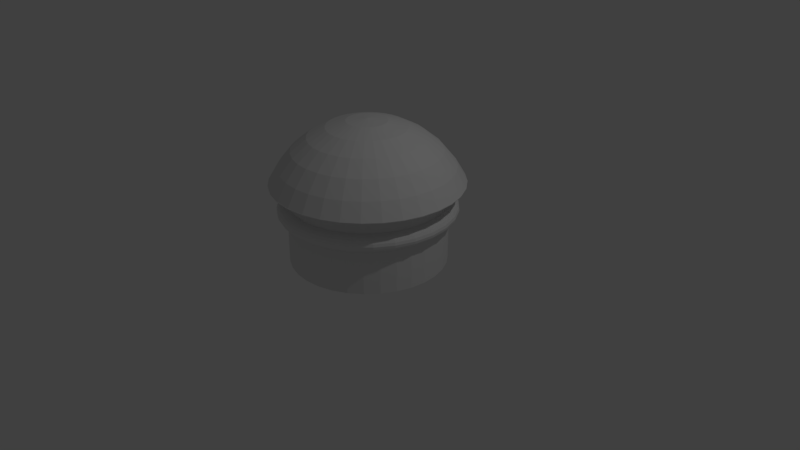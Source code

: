 # Source: Bumper2.blend  (saved by Blender 2.79.0; exported with 4.5.12 LTS)
import bpy
from mathutils import Matrix  # noqa: F401  (used for matrix-valued properties, if any)

bpy.ops.wm.read_factory_settings(use_empty=True)
scene = bpy.context.scene
scene.name = 'Scene'

# ---- collections
col_collection_1 = bpy.data.collections.new('Collection 1'); scene.collection.children.link(col_collection_1)

# ---- materials (node trees are filled in below, after node groups)
mat_material_003 = bpy.data.materials.new('Material.003')
mat_material_003.alpha_threshold = 0.0
mat_material_003.use_transparent_shadow = False
mat_material_003.roughness = 0.5
mat_material_003.specular_intensity = 1.0
mat_material_002 = bpy.data.materials.new('Material.002')
mat_material_002.alpha_threshold = 0.0
mat_material_002.use_transparent_shadow = False
mat_material_002.roughness = 0.5
mat_material_001 = bpy.data.materials.new('Material.001')
mat_material_001.alpha_threshold = 0.0
mat_material_001.use_transparent_shadow = False
mat_material_001.roughness = 0.5

# ---- material node trees

# ---- world
world_world = bpy.data.worlds.new('World'); scene.world = world_world
world_world.color = (0.05088, 0.05088, 0.05088)
world_world.use_sun_shadow = False
world_world.sun_shadow_jitter_overblur = 0.0
world_world.cycles.sampling_method = 'MANUAL'

# ---- cameras
cam_camera = bpy.data.cameras.new('Camera')
cam_camera.clip_end = 100.0
cam_camera.lens = 35.0
cam_camera.sensor_width = 32.0
cam_camera.sensor_height = 18.0
cam_camera.ortho_scale = 7.314
cam_camera.dof.focus_distance = 0.0
cam_camera.dof.aperture_fstop = 128.0

# ---- lights
light_lamp = bpy.data.lights.new('Lamp', 'POINT')
light_lamp.transmission_factor = 0.0
light_lamp.cutoff_distance = 30.0
light_lamp.energy = 100.0
light_lamp.shadow_buffer_clip_start = 1.001
light_lamp.shadow_soft_size = 0.1
light_lamp.shadow_maximum_resolution = 0.006
light_lamp.use_absolute_resolution = True

# ---- meshes
me_torus_001 = bpy.data.meshes.new('Torus.001')
me_torus_001.from_pydata([(0.8056, 0.1839, 0.03821), (0.7629, 0.1741, 0.1), (0.6939, 0.1584, 0.1236), (0.6248, 0.1426, 0.1), (0.5821, 0.1329, 0.03821), (0.5821, 0.1329, -0.03821), (0.6248, 0.1426, -0.1), (0.6939, 0.1584, -0.1236), (0.7629, 0.1741, -0.1), (0.8056, 0.1839, -0.03821), (0.6461, 0.5152, 0.03821), (0.6118, 0.4879, 0.1), (0.5564, 0.4437, 0.1236), (0.501, 0.3996, 0.1), (0.4668, 0.3723, 0.03821), (0.4668, 0.3723, -0.03821), (0.501, 0.3996, -0.1), (0.5564, 0.4437, -0.1236), (0.6118, 0.4879, -0.1), (0.6461, 0.5152, -0.03821), (0.3585, 0.7445, 0.03821), (0.3395, 0.7051, 0.1), (0.3088, 0.6412, 0.1236), (0.2781, 0.5774, 0.1), (0.2591, 0.5379, 0.03821), (0.2591, 0.5379, -0.03821), (0.2781, 0.5774, -0.1), (0.3088, 0.6412, -0.1236), (0.3395, 0.7051, -0.1), (0.3585, 0.7445, -0.03821), (6.333e-08, 0.8263, 0.03821), (5.588e-08, 0.7825, 0.1), (5.215e-08, 0.7117, 0.1236), (4.843e-08, 0.6408, 0.1), (4.47e-08, 0.5971, 0.03821), (4.47e-08, 0.5971, -0.03821), (4.843e-08, 0.6408, -0.1), (5.215e-08, 0.7117, -0.1236), (5.588e-08, 0.7825, -0.1), (6.333e-08, 0.8263, -0.03821), (-0.3585, 0.7445, 0.03821), (-0.3395, 0.7051, 0.1), (-0.3088, 0.6412, 0.1236), (-0.2781, 0.5774, 0.1), (-0.2591, 0.5379, 0.03821), (-0.2591, 0.5379, -0.03821), (-0.2781, 0.5774, -0.1), (-0.3088, 0.6412, -0.1236), (-0.3395, 0.7051, -0.1), (-0.3585, 0.7445, -0.03821), (-0.6461, 0.5152, 0.03821), (-0.6118, 0.4879, 0.1), (-0.5564, 0.4437, 0.1236), (-0.501, 0.3996, 0.1), (-0.4668, 0.3723, 0.03821), (-0.4668, 0.3723, -0.03821), (-0.501, 0.3996, -0.1), (-0.5564, 0.4437, -0.1236), (-0.6118, 0.4879, -0.1), (-0.6461, 0.5152, -0.03821), (-0.8056, 0.1839, 0.03821), (-0.7629, 0.1741, 0.1), (-0.6939, 0.1584, 0.1236), (-0.6248, 0.1426, 0.1), (-0.5821, 0.1329, 0.03821), (-0.5821, 0.1329, -0.03821), (-0.6248, 0.1426, -0.1), (-0.6939, 0.1584, -0.1236), (-0.7629, 0.1741, -0.1), (-0.8056, 0.1839, -0.03821), (-0.8056, -0.1839, 0.03821), (-0.7629, -0.1741, 0.1), (-0.6939, -0.1584, 0.1236), (-0.6248, -0.1426, 0.1), (-0.5821, -0.1329, 0.03821), (-0.5821, -0.1329, -0.03821), (-0.6248, -0.1426, -0.1), (-0.6939, -0.1584, -0.1236), (-0.7629, -0.1741, -0.1), (-0.8056, -0.1839, -0.03821), (-0.6461, -0.5152, 0.03821), (-0.6118, -0.4879, 0.1), (-0.5564, -0.4437, 0.1236), (-0.501, -0.3996, 0.1), (-0.4668, -0.3723, 0.03821), (-0.4668, -0.3723, -0.03821), (-0.501, -0.3996, -0.1), (-0.5564, -0.4437, -0.1236), (-0.6118, -0.4879, -0.1), (-0.6461, -0.5152, -0.03821), (-0.3585, -0.7445, 0.03821), (-0.3395, -0.7051, 0.1), (-0.3088, -0.6412, 0.1236), (-0.2781, -0.5774, 0.1), (-0.2591, -0.5379, 0.03821), (-0.2591, -0.5379, -0.03821), (-0.2781, -0.5774, -0.1), (-0.3088, -0.6412, -0.1236), (-0.3395, -0.7051, -0.1), (-0.3585, -0.7445, -0.03821), (6.333e-08, -0.8263, 0.03821), (5.588e-08, -0.7825, 0.1), (5.215e-08, -0.7117, 0.1236), (4.843e-08, -0.6408, 0.1), (4.47e-08, -0.5971, 0.03821), (4.47e-08, -0.5971, -0.03821), (4.843e-08, -0.6408, -0.1), (5.215e-08, -0.7117, -0.1236), (5.588e-08, -0.7825, -0.1), (6.333e-08, -0.8263, -0.03821), (0.3585, -0.7445, 0.03821), (0.3395, -0.7051, 0.1), (0.3088, -0.6412, 0.1236), (0.2781, -0.5774, 0.1), (0.2591, -0.5379, 0.03821), (0.2591, -0.5379, -0.03821), (0.2781, -0.5774, -0.1), (0.3088, -0.6412, -0.1236), (0.3395, -0.7051, -0.1), (0.3585, -0.7445, -0.03821), (0.6461, -0.5152, 0.03821), (0.6118, -0.4879, 0.1), (0.5564, -0.4437, 0.1236), (0.501, -0.3996, 0.1), (0.4668, -0.3723, 0.03821), (0.4668, -0.3723, -0.03821), (0.501, -0.3996, -0.1), (0.5564, -0.4437, -0.1236), (0.6118, -0.4879, -0.1), (0.6461, -0.5152, -0.03821), (0.8056, -0.1839, 0.03821), (0.7629, -0.1741, 0.1), (0.6939, -0.1584, 0.1236), (0.6248, -0.1426, 0.1), (0.5821, -0.1329, 0.03821), (0.5821, -0.1329, -0.03821), (0.6248, -0.1426, -0.1), (0.6939, -0.1584, -0.1236), (0.7629, -0.1741, -0.1), (0.8056, -0.1839, -0.03821), (-0.4881, 0.612, 0.1), (0.2664, -0.5532, 0.07276), (-0.3512, -0.7292, 0.07276), (0.3724, 0.467, 0.03821), (-0.6508, -0.519, 0.0), (-0.7119, 8.941e-08, 0.1236), (-0.7302, -0.1667, 0.1177), (0.2926, 0.6076, 0.1177), (0.4881, 0.612, -0.1), (0.789, 0.1801, -0.07276), (5.122e-08, -0.6744, -0.1177), (-0.4801, -0.3829, 0.07276), (-0.6411, 7.823e-08, -0.1), (5.122e-08, 0.6744, 0.1177), (0.4621, -0.3685, 0.0), (-0.789, 0.1801, -0.07276), (-0.5776, -0.2781, 0.1), (-0.1839, 0.8059, 0.03821), (0.1839, -0.8059, -0.03821), (5.122e-08, 0.6744, -0.1177), (0.325, -0.6748, -0.1177), (0.1584, -0.6941, -0.1236), (0.5273, -0.4205, -0.1177), (0.4881, -0.612, -0.1), (-0.1329, 0.5823, 0.03821), (-0.7053, 0.3396, -0.1), (0.4801, 0.3829, -0.07276), (-0.4439, -0.5566, -0.1236), (-0.4801, 0.3829, -0.07276), (0.7828, -3.725e-08, -0.1), (0.789, 0.1801, 0.07276), (-0.5776, 0.2781, 0.1), (0.3612, 0.75, 0.0), (0.6414, 0.3089, 0.1236), (0.2926, 0.6076, -0.1177), (0.1426, 0.625, -0.1), (0.8266, -4.47e-08, -0.03821), (0.5762, 0.1315, 0.0), (-0.3512, 0.7292, -0.07276), (-0.5987, -0.1366, -0.07276), (-0.789, -0.1801, -0.07276), (0.5987, -0.1366, -0.07276), (-0.5381, 0.2591, 0.03821), (-0.5273, 0.4205, 0.1177), (0.1839, 0.8059, -0.03821), (0.3997, 0.5012, 0.1), (5.96e-08, 0.8093, 0.07276), (0.5973, -2.98e-08, 0.03821), (-0.6414, -0.3089, -0.1236), (-0.2664, 0.5532, -0.07276), (0.5381, -0.2591, -0.03821), (0.1426, -0.625, 0.1), (-0.4881, -0.612, 0.1), (0.1584, 0.6941, 0.1236), (0.1839, -0.8059, 0.03821), (-0.3512, -0.7292, -0.07276), (-0.325, 0.6748, 0.1177), (0.5856, -0.467, -0.1177), (0.3724, -0.467, -0.03821), (0.3512, -0.7292, 0.07276), (4.563e-08, -0.6141, 0.07276), (-0.8115, 0.1852, 0.0), (-0.4439, 0.5566, 0.1236), (0.5856, 0.467, 0.1177), (-0.1426, -0.625, -0.1), (0.4439, 0.5566, -0.1236), (0.4881, -0.612, 0.1), (-0.5273, -0.4205, 0.1177), (0.8266, -4.47e-08, 0.03821), (-0.1584, -0.6941, 0.1236), (0.5856, -0.467, 0.1177), (-0.7828, 8.941e-08, 0.1), (0.7302, -0.1667, 0.1177), (4.563e-08, 0.6141, 0.07276), (-0.1742, 0.7632, 0.1), (-0.789, -0.1801, 0.07276), (-0.5973, 7.451e-08, -0.03821), (-0.5987, 0.1366, 0.07276), (-0.1742, 0.7632, -0.1), (0.6328, 0.5046, -0.07276), (0.7302, 0.1667, -0.1177), (0.2564, -0.5325, 0.0), (-0.2664, -0.5532, 0.07276), (0.1742, 0.7632, 0.1), (0.4439, -0.5566, -0.1236), (-0.5776, -0.2781, -0.1), (-0.1329, 0.5823, -0.03821), (-0.7302, 0.1667, -0.1177), (-0.3612, -0.75, 0.0), (0.7053, 0.3396, 0.1), (5.309e-08, -0.749, -0.1177), (-0.6414, -0.3089, 0.1236), (0.4801, -0.3829, -0.07276), (-0.6414, 0.3089, -0.1236), (-0.3997, 0.5012, -0.1), (0.1742, -0.7632, -0.1), (-0.5762, -0.1315, 0.0), (0.7053, -0.3396, 0.1), (5.309e-08, 0.749, -0.1177), (0.1584, 0.6941, -0.1236), (-0.7447, 0.3586, 0.03821), (0.789, -0.1801, -0.07276), (0.7053, -0.3396, -0.1), (-0.2564, -0.5325, 0.0), (-0.4881, -0.612, -0.1), (0.8115, 0.1852, 0.0), (-0.5154, -0.6463, 0.03821), (-0.6508, 0.519, 0.0), (0.6575, 0.1501, -0.1177), (0.5381, 0.2591, -0.03821), (0.5987, 0.1366, 0.07276), (0.7447, -0.3586, -0.03821), (6.519e-08, 0.8324, 0.0), (0.4439, 0.5566, 0.1236), (-0.789, 0.1801, 0.07276), (0.2664, 0.5532, -0.07276), (0.1426, 0.625, 0.1), (-0.2926, 0.6076, 0.1177), (0.7053, 0.3396, -0.1), (0.5762, -0.1315, 0.0), (0.5381, -0.2591, 0.03821), (-0.6328, -0.5046, -0.07276), (0.7119, -4.098e-08, -0.1236), (-0.3724, -0.467, 0.03821), (-0.4801, 0.3829, 0.07276), (-0.3997, 0.5012, 0.1), (-0.1426, -0.625, 0.1), (0.1329, -0.5823, 0.03821), (-0.5856, -0.467, 0.1177), (0.6411, -3.353e-08, 0.1), (4.47e-08, -0.591, 0.0), (-0.5973, 7.451e-08, 0.03821), (-0.7447, 0.3586, -0.03821), (-0.2926, 0.6076, -0.1177), (-0.1584, -0.6941, -0.1236), (-0.2664, -0.5532, -0.07276), (0.3997, 0.5012, -0.1), (0.3997, -0.5012, -0.1), (-0.5273, 0.4205, -0.1177), (0.6328, 0.5046, 0.07276), (6.519e-08, -0.8324, 0.0), (0.789, -0.1801, 0.07276), (0.3512, -0.7292, -0.07276), (0.4439, -0.5566, 0.1236), (-0.2926, -0.6076, 0.1177), (4.47e-08, 0.591, 0.0), (-0.6575, 0.1501, -0.1177), (5.96e-08, 0.8093, -0.07276), (0.7447, 0.3586, -0.03821), (-0.4801, -0.3829, -0.07276), (-0.5381, -0.2591, -0.03821), (-0.1584, 0.6941, 0.1236), (0.4621, 0.3685, 0.0), (5.96e-08, -0.8093, -0.07276), (-0.7828, 8.941e-08, -0.1), (0.1839, 0.8059, 0.03821), (0.5273, -0.4205, 0.1177), (-0.4439, 0.5566, -0.1236), (0.5856, 0.467, -0.1177), (0.325, -0.6748, 0.1177), (-0.8266, 1.006e-07, -0.03821), (0.6575, 0.1501, 0.1177), (0.7447, 0.3586, 0.03821), (-0.8266, 1.006e-07, 0.03821), (-0.7053, 0.3396, 0.1), (0.2664, -0.5532, -0.07276), (-0.3724, -0.467, -0.03821), (0.7447, -0.3586, 0.03821), (-0.6328, 0.5046, 0.07276), (-0.1426, 0.625, -0.1), (-0.5776, 0.2781, -0.1), (0.3512, 0.7292, -0.07276), (0.1329, -0.5823, -0.03821), (0.7302, -0.1667, -0.1177), (0.325, 0.6748, 0.1177), (0.4881, 0.612, 0.1), (-0.7302, -0.1667, -0.1177), (0.5381, 0.2591, 0.03821), (-0.7053, -0.3396, 0.1), (0.1742, 0.7632, -0.1), (-0.5154, 0.6463, -0.03821), (-0.5987, -0.1366, 0.07276), (-0.3997, -0.5012, 0.1), (0.1329, 0.5823, 0.03821), (-0.2664, 0.5532, 0.07276), (0.2564, 0.5325, 0.0), (0.6414, -0.3089, -0.1236), (0.1742, -0.7632, 0.1), (0.6411, -3.353e-08, -0.1), (0.5987, -0.1366, 0.07276), (-0.1329, -0.5823, 0.03821), (-0.5856, -0.467, -0.1177), (0.6414, 0.3089, -0.1236), (0.5776, -0.2781, 0.1), (5.96e-08, -0.8093, 0.07276), (0.7119, -4.098e-08, 0.1236), (-0.6328, -0.5046, 0.07276), (-0.1742, -0.7632, -0.1), (-0.2926, -0.6076, -0.1177), (-0.7302, 0.1667, 0.1177), (0.6508, -0.519, 0.0), (-0.5987, 0.1366, -0.07276), (-0.3724, 0.467, 0.03821), (0.4801, 0.3829, 0.07276), (-0.3612, 0.75, 0.0), (0.3724, 0.467, -0.03821), (0.3997, -0.5012, 0.1), (-0.1839, -0.8059, -0.03821), (-0.5856, 0.467, -0.1177), (-0.7119, 8.941e-08, -0.1236), (-0.5154, 0.6463, 0.03821), (0.6508, 0.519, 0.0), (0.8115, -0.1852, 0.0), (-0.1839, -0.8059, 0.03821), (-0.1426, 0.625, 0.1), (-0.4621, -0.3685, 0.0), (-0.7447, -0.3586, -0.03821), (-0.6411, 7.823e-08, 0.1), (0.2926, -0.6076, -0.1177), (-0.8115, -0.1852, 0.0), (-0.4881, 0.612, -0.1), (-0.325, -0.6748, 0.1177), (0.2926, -0.6076, 0.1177), (0.3612, -0.75, 0.0), (-0.5381, -0.2591, 0.03821), (5.309e-08, 0.749, 0.1177), (0.6575, -0.1501, -0.1177), (-0.3997, -0.5012, -0.1), (-0.1839, 0.8059, -0.03821), (0.5273, 0.4205, -0.1177), (0.7302, 0.1667, 0.1177), (4.563e-08, -0.6141, -0.07276), (-0.1584, 0.6941, -0.1236), (4.563e-08, 0.6141, -0.07276), (0.4801, -0.3829, 0.07276), (-0.4621, 0.3685, 0.0), (0.1426, -0.625, -0.1), (0.3512, 0.7292, 0.07276), (0.5776, 0.2781, 0.1), (-0.6414, 0.3089, 0.1236), (0.5154, 0.6463, -0.03821), (-0.6575, -0.1501, -0.1177), (-0.7447, -0.3586, 0.03821), (0.325, 0.6748, -0.1177), (0.5154, 0.6463, 0.03821), (-0.2564, 0.5325, 0.0), (0.5987, 0.1366, -0.07276), (0.5973, -2.98e-08, -0.03821), (-0.6575, -0.1501, 0.1177), (-0.325, 0.6748, -0.1177), (0.1329, 0.5823, -0.03821), (0.6575, -0.1501, 0.1177), (-0.325, -0.6748, -0.1177), (-0.5381, 0.2591, -0.03821), (0.1584, -0.6941, 0.1236), (-0.7053, -0.3396, -0.1), (-0.5856, 0.467, 0.1177), (0.5776, -0.2781, -0.1), (-0.6328, 0.5046, -0.07276), (0.6328, -0.5046, -0.07276), (-0.5273, -0.4205, -0.1177), (-0.4439, -0.5566, 0.1236), (0.2664, 0.5532, 0.07276), (-0.1329, -0.5823, -0.03821), (0.5273, 0.4205, 0.1177), (0.5776, 0.2781, -0.1), (0.6414, -0.3089, 0.1236), (0.5154, -0.6463, 0.03821), (-0.5154, -0.6463, -0.03821), (-0.3512, 0.7292, 0.07276), (0.7828, -3.725e-08, 0.1), (-0.3724, 0.467, -0.03821), (0.6328, -0.5046, 0.07276), (0.5154, -0.6463, -0.03821), (5.122e-08, -0.6744, 0.1177), (5.309e-08, -0.749, 0.1177), (-0.1742, -0.7632, 0.1), (-0.5762, 0.1315, 0.0), (-0.6575, 0.1501, 0.1177), (0.3724, -0.467, 0.03821), (0.8327, -4.47e-08, 0.0), (0.8096, -4.098e-08, 0.07276), (0.7492, -4.005e-08, 0.1177), (0.6746, -3.725e-08, 0.1177), (0.6143, -3.073e-08, 0.07276), (0.5912, -2.98e-08, 7.96e-18), (0.6143, -3.073e-08, -0.07276), (0.6746, -3.725e-08, -0.1177), (0.7492, -4.005e-08, -0.1177), (0.8096, -4.098e-08, -0.07276), (0.7502, 0.3613, 0.0), (0.7294, 0.3513, 0.07276), (0.675, 0.3251, 0.1177), (0.6078, 0.2927, 0.1177), (0.5534, 0.2665, 0.07276), (0.5327, 0.2565, 7.96e-18), (0.5534, 0.2665, -0.07276), (0.6078, 0.2927, -0.1177), (0.675, 0.3251, -0.1177), (0.7294, 0.3513, -0.07276), (0.5192, 0.651, 0.0), (0.5048, 0.633, 0.07276), (0.4671, 0.5858, 0.1177), (0.4206, 0.5274, 0.1177), (0.383, 0.4802, 0.07276), (0.3686, 0.4622, 7.96e-18), (0.383, 0.4802, -0.07276), (0.4206, 0.5274, -0.1177), (0.4671, 0.5858, -0.1177), (0.5048, 0.633, -0.07276), (0.1853, 0.8118, 0.0), (0.1802, 0.7893, 0.07276), (0.1667, 0.7304, 0.1177), (0.1501, 0.6577, 0.1177), (0.1367, 0.5989, 0.07276), (0.1316, 0.5764, 7.96e-18), (0.1367, 0.5989, -0.07276), (0.1501, 0.6577, -0.1177), (0.1667, 0.7304, -0.1177), (0.1802, 0.7893, -0.07276), (-0.1853, 0.8118, 0.0), (-0.1802, 0.7893, 0.07276), (-0.1667, 0.7304, 0.1177), (-0.1501, 0.6577, 0.1177), (-0.1367, 0.5989, 0.07276), (-0.1316, 0.5764, 9.95e-18), (-0.1367, 0.5989, -0.07276), (-0.1501, 0.6577, -0.1177), (-0.1667, 0.7304, -0.1177), (-0.1802, 0.7893, -0.07276), (-0.5192, 0.651, 0.0), (-0.5048, 0.633, 0.07276), (-0.4671, 0.5858, 0.1177), (-0.4206, 0.5274, 0.1177), (-0.383, 0.4802, 0.07276), (-0.3686, 0.4622, 7.96e-18), (-0.383, 0.4802, -0.07276), (-0.4206, 0.5274, -0.1177), (-0.4671, 0.5858, -0.1177), (-0.5048, 0.633, -0.07276), (-0.7502, 0.3613, 0.0), (-0.7294, 0.3513, 0.07276), (-0.675, 0.3251, 0.1177), (-0.6078, 0.2927, 0.1177), (-0.5534, 0.2665, 0.07276), (-0.5327, 0.2565, 8.955e-18), (-0.5534, 0.2665, -0.07276), (-0.6078, 0.2927, -0.1177), (-0.675, 0.3251, -0.1177), (-0.7294, 0.3513, -0.07276), (-0.8327, 9.906e-08, 0.0), (-0.8096, 9.708e-08, 0.07276), (-0.7492, 8.954e-08, 0.1177), (-0.6746, 8.044e-08, 0.1177), (-0.6143, 7.578e-08, 0.07276), (-0.5912, 7.279e-08, 8.955e-18), (-0.6143, 7.574e-08, -0.07276), (-0.6746, 8.044e-08, -0.1177), (-0.7492, 8.959e-08, -0.1177), (-0.8096, 9.757e-08, -0.07276), (-0.7502, -0.3613, 0.0), (-0.7294, -0.3513, 0.07276), (-0.675, -0.3251, 0.1177), (-0.6078, -0.2927, 0.1177), (-0.5534, -0.2665, 0.07276), (-0.5327, -0.2565, 7.96e-18), (-0.5534, -0.2665, -0.07276), (-0.6078, -0.2927, -0.1177), (-0.675, -0.3251, -0.1177), (-0.7294, -0.3513, -0.07276), (-0.5192, -0.651, 0.0), (-0.5048, -0.633, 0.07276), (-0.4671, -0.5858, 0.1177), (-0.4206, -0.5274, 0.1177), (-0.383, -0.4802, 0.07276), (-0.3686, -0.4622, 8.955e-18), (-0.383, -0.4802, -0.07276), (-0.4206, -0.5274, -0.1177), (-0.4671, -0.5858, -0.1177), (-0.5048, -0.633, -0.07276), (-0.1853, -0.8118, 0.0), (-0.1802, -0.7893, 0.07276), (-0.1667, -0.7304, 0.1177), (-0.1501, -0.6577, 0.1177), (-0.1367, -0.5989, 0.07276), (-0.1316, -0.5764, 7.96e-18), (-0.1367, -0.5989, -0.07276), (-0.1501, -0.6577, -0.1177), (-0.1667, -0.7304, -0.1177), (-0.1802, -0.7893, -0.07276), (0.1853, -0.8118, 0.0), (0.1802, -0.7893, 0.07276), (0.1667, -0.7304, 0.1177), (0.1501, -0.6577, 0.1177), (0.1367, -0.5989, 0.07276), (0.1316, -0.5764, 7.96e-18), (0.1367, -0.5989, -0.07276), (0.1501, -0.6577, -0.1177), (0.1667, -0.7304, -0.1177), (0.1802, -0.7893, -0.07276), (0.5192, -0.651, 0.0), (0.5048, -0.633, 0.07276), (0.4671, -0.5858, 0.1177), (0.4206, -0.5274, 0.1177), (0.383, -0.4802, 0.07276), (0.3686, -0.4622, 7.96e-18), (0.383, -0.4802, -0.07276), (0.4206, -0.5274, -0.1177), (0.4671, -0.5858, -0.1177), (0.5048, -0.633, -0.07276), (0.7502, -0.3613, 0.0), (0.7294, -0.3513, 0.07276), (0.675, -0.3251, 0.1177), (0.6078, -0.2927, 0.1177), (0.5534, -0.2665, 0.07276), (0.5327, -0.2565, 7.96e-18), (0.5534, -0.2665, -0.07276), (0.6078, -0.2927, -0.1177), (0.675, -0.3251, -0.1177), (0.7294, -0.3513, -0.07276)], [], [(0, 208, 420, 245), (0, 245, 430, 302), (0, 302, 431, 170), (0, 170, 421, 208), (1, 410, 421, 170), (1, 170, 431, 229), (1, 229, 432, 370), (1, 370, 422, 410), (2, 335, 422, 370), (2, 370, 432, 173), (2, 173, 433, 301), (2, 301, 423, 335), (3, 269, 423, 301), (3, 301, 433, 378), (3, 378, 434, 250), (3, 250, 424, 269), (4, 187, 424, 250), (4, 250, 434, 317), (4, 317, 435, 177), (4, 177, 425, 187), (5, 387, 425, 177), (5, 177, 435, 249), (5, 249, 436, 386), (5, 386, 426, 387), (6, 328, 426, 386), (6, 386, 436, 405), (6, 405, 437, 248), (6, 248, 427, 328), (7, 262, 427, 248), (7, 248, 437, 332), (7, 332, 438, 220), (7, 220, 428, 262), (8, 169, 428, 220), (8, 220, 438, 258), (8, 258, 439, 149), (8, 149, 429, 169), (9, 176, 429, 149), (9, 149, 439, 288), (9, 288, 430, 245), (9, 245, 420, 176), (10, 302, 430, 351), (10, 351, 440, 384), (10, 384, 441, 279), (10, 279, 431, 302), (11, 229, 431, 279), (11, 279, 441, 315), (11, 315, 442, 203), (11, 203, 432, 229), (12, 173, 432, 203), (12, 203, 442, 253), (12, 253, 443, 404), (12, 404, 433, 173), (13, 378, 433, 404), (13, 404, 443, 185), (13, 185, 444, 343), (13, 343, 434, 378), (14, 317, 434, 343), (14, 343, 444, 143), (14, 143, 445, 292), (14, 292, 435, 317), (15, 249, 435, 292), (15, 292, 445, 345), (15, 345, 446, 166), (15, 166, 436, 249), (16, 405, 436, 166), (16, 166, 446, 276), (16, 276, 447, 369), (16, 369, 437, 405), (17, 332, 437, 369), (17, 369, 447, 205), (17, 205, 448, 298), (17, 298, 438, 332), (18, 258, 438, 298), (18, 298, 448, 148), (18, 148, 449, 219), (18, 219, 439, 258), (19, 288, 439, 219), (19, 219, 449, 380), (19, 380, 440, 351), (19, 351, 430, 288), (20, 384, 440, 172), (20, 172, 450, 295), (20, 295, 451, 377), (20, 377, 441, 384), (21, 315, 441, 377), (21, 377, 451, 223), (21, 223, 452, 314), (21, 314, 442, 315), (22, 253, 442, 314), (22, 314, 452, 193), (22, 193, 453, 147), (22, 147, 443, 253), (23, 185, 443, 147), (23, 147, 453, 256), (23, 256, 454, 402), (23, 402, 444, 185), (24, 143, 444, 402), (24, 402, 454, 323), (24, 323, 455, 325), (24, 325, 445, 143), (25, 345, 445, 325), (25, 325, 455, 390), (25, 390, 456, 255), (25, 255, 446, 345), (26, 276, 446, 255), (26, 255, 456, 175), (26, 175, 457, 174), (26, 174, 447, 276), (27, 205, 447, 174), (27, 174, 457, 239), (27, 239, 458, 383), (27, 383, 448, 205), (28, 148, 448, 383), (28, 383, 458, 319), (28, 319, 459, 311), (28, 311, 449, 148), (29, 380, 449, 311), (29, 311, 459, 184), (29, 184, 450, 172), (29, 172, 440, 380), (30, 295, 450, 252), (30, 252, 460, 157), (30, 157, 461, 186), (30, 186, 451, 295), (31, 223, 451, 186), (31, 186, 461, 214), (31, 214, 462, 365), (31, 365, 452, 223), (32, 193, 452, 365), (32, 365, 462, 291), (32, 291, 463, 153), (32, 153, 453, 193), (33, 256, 453, 153), (33, 153, 463, 354), (33, 354, 464, 213), (33, 213, 454, 256), (34, 323, 454, 213), (34, 213, 464, 164), (34, 164, 465, 285), (34, 285, 455, 323), (35, 390, 455, 285), (35, 285, 465, 226), (35, 226, 466, 373), (35, 373, 456, 390), (36, 175, 456, 373), (36, 373, 466, 309), (36, 309, 467, 159), (36, 159, 457, 175), (37, 239, 457, 159), (37, 159, 467, 372), (37, 372, 468, 238), (37, 238, 458, 239), (38, 319, 458, 238), (38, 238, 468, 218), (38, 218, 469, 287), (38, 287, 459, 319), (39, 184, 459, 287), (39, 287, 469, 368), (39, 368, 460, 252), (39, 252, 450, 184), (40, 157, 460, 344), (40, 344, 470, 350), (40, 350, 471, 409), (40, 409, 461, 157), (41, 214, 461, 409), (41, 409, 471, 140), (41, 140, 472, 196), (41, 196, 462, 214), (42, 291, 462, 196), (42, 196, 472, 202), (42, 202, 473, 257), (42, 257, 463, 291), (43, 354, 463, 257), (43, 257, 473, 265), (43, 265, 474, 324), (43, 324, 464, 354), (44, 164, 464, 324), (44, 324, 474, 342), (44, 342, 475, 385), (44, 385, 465, 164), (45, 226, 465, 385), (45, 385, 475, 411), (45, 411, 476, 189), (45, 189, 466, 226), (46, 309, 466, 189), (46, 189, 476, 234), (46, 234, 477, 273), (46, 273, 467, 309), (47, 372, 467, 273), (47, 273, 477, 297), (47, 297, 478, 389), (47, 389, 468, 372), (48, 218, 468, 389), (48, 389, 478, 360), (48, 360, 479, 178), (48, 178, 469, 218), (49, 368, 469, 178), (49, 178, 479, 320), (49, 320, 470, 344), (49, 344, 460, 368), (50, 350, 470, 247), (50, 247, 480, 240), (50, 240, 481, 308), (50, 308, 471, 350), (51, 140, 471, 308), (51, 308, 481, 304), (51, 304, 482, 396), (51, 396, 472, 140), (52, 202, 472, 396), (52, 396, 482, 379), (52, 379, 483, 183), (52, 183, 473, 202), (53, 265, 473, 183), (53, 183, 483, 171), (53, 171, 484, 264), (53, 264, 474, 265), (54, 342, 474, 264), (54, 264, 484, 182), (54, 182, 485, 375), (54, 375, 475, 342), (55, 411, 475, 375), (55, 375, 485, 393), (55, 393, 486, 168), (55, 168, 476, 411), (56, 234, 476, 168), (56, 168, 486, 310), (56, 310, 487, 278), (56, 278, 477, 234), (57, 297, 477, 278), (57, 278, 487, 233), (57, 233, 488, 348), (57, 348, 478, 297), (58, 360, 478, 348), (58, 348, 488, 165), (58, 165, 489, 398), (58, 398, 479, 360), (59, 320, 479, 398), (59, 398, 489, 272), (59, 272, 480, 247), (59, 247, 470, 320), (60, 240, 480, 201), (60, 201, 490, 303), (60, 303, 491, 254), (60, 254, 481, 240), (61, 304, 481, 254), (61, 254, 491, 211), (61, 211, 492, 339), (61, 339, 482, 304), (62, 379, 482, 339), (62, 339, 492, 145), (62, 145, 493, 418), (62, 418, 483, 379), (63, 171, 483, 418), (63, 418, 493, 357), (63, 357, 494, 217), (63, 217, 484, 171), (64, 182, 484, 217), (64, 217, 494, 271), (64, 271, 495, 417), (64, 417, 485, 182), (65, 393, 485, 417), (65, 417, 495, 216), (65, 216, 496, 341), (65, 341, 486, 393), (66, 310, 486, 341), (66, 341, 496, 152), (66, 152, 497, 286), (66, 286, 487, 310), (67, 233, 487, 286), (67, 286, 497, 349), (67, 349, 498, 227), (67, 227, 488, 233), (68, 165, 488, 227), (68, 227, 498, 294), (68, 294, 499, 155), (68, 155, 489, 165), (69, 272, 489, 155), (69, 155, 499, 300), (69, 300, 490, 201), (69, 201, 480, 272), (70, 303, 490, 359), (70, 359, 500, 382), (70, 382, 501, 215), (70, 215, 491, 303), (71, 211, 491, 215), (71, 215, 501, 318), (71, 318, 502, 146), (71, 146, 492, 211), (72, 145, 492, 146), (72, 146, 502, 231), (72, 231, 503, 388), (72, 388, 493, 145), (73, 357, 493, 388), (73, 388, 503, 156), (73, 156, 504, 321), (73, 321, 494, 357), (74, 271, 494, 321), (74, 321, 504, 364), (74, 364, 505, 236), (74, 236, 495, 271), (75, 216, 495, 236), (75, 236, 505, 290), (75, 290, 506, 179), (75, 179, 496, 216), (76, 152, 496, 179), (76, 179, 506, 225), (76, 225, 507, 381), (76, 381, 497, 152), (77, 349, 497, 381), (77, 381, 507, 188), (77, 188, 508, 316), (77, 316, 498, 349), (78, 294, 498, 316), (78, 316, 508, 395), (78, 395, 509, 180), (78, 180, 499, 294), (79, 300, 499, 180), (79, 180, 509, 356), (79, 356, 500, 359), (79, 359, 490, 300), (80, 382, 500, 144), (80, 144, 510, 246), (80, 246, 511, 336), (80, 336, 501, 382), (81, 318, 501, 336), (81, 336, 511, 192), (81, 192, 512, 268), (81, 268, 502, 318), (82, 231, 502, 268), (82, 268, 512, 401), (82, 401, 513, 207), (82, 207, 503, 231), (83, 156, 503, 207), (83, 207, 513, 322), (83, 322, 514, 151), (83, 151, 504, 156), (84, 364, 504, 151), (84, 151, 514, 263), (84, 263, 515, 355), (84, 355, 505, 364), (85, 290, 505, 355), (85, 355, 515, 306), (85, 306, 516, 289), (85, 289, 506, 290), (86, 225, 506, 289), (86, 289, 516, 367), (86, 367, 517, 400), (86, 400, 507, 225), (87, 188, 507, 400), (87, 400, 517, 167), (87, 167, 518, 331), (87, 331, 508, 188), (88, 395, 508, 331), (88, 331, 518, 244), (88, 244, 519, 261), (88, 261, 509, 395), (89, 356, 509, 261), (89, 261, 519, 408), (89, 408, 510, 144), (89, 144, 500, 356), (90, 246, 510, 228), (90, 228, 520, 353), (90, 353, 521, 142), (90, 142, 511, 246), (91, 192, 511, 142), (91, 142, 521, 416), (91, 416, 522, 361), (91, 361, 512, 192), (92, 401, 512, 361), (92, 361, 522, 209), (92, 209, 523, 284), (92, 284, 513, 401), (93, 322, 513, 284), (93, 284, 523, 266), (93, 266, 524, 222), (93, 222, 514, 322), (94, 263, 514, 222), (94, 222, 524, 330), (94, 330, 525, 243), (94, 243, 515, 263), (95, 306, 515, 243), (95, 243, 525, 403), (95, 403, 526, 275), (95, 275, 516, 306), (96, 367, 516, 275), (96, 275, 526, 204), (96, 204, 527, 338), (96, 338, 517, 367), (97, 167, 517, 338), (97, 338, 527, 274), (97, 274, 528, 392), (97, 392, 518, 167), (98, 244, 518, 392), (98, 392, 528, 337), (98, 337, 529, 195), (98, 195, 519, 244), (99, 408, 519, 195), (99, 195, 529, 347), (99, 347, 520, 228), (99, 228, 510, 408), (100, 353, 520, 280), (100, 280, 530, 194), (100, 194, 531, 334), (100, 334, 521, 353), (101, 416, 521, 334), (101, 334, 531, 327), (101, 327, 532, 415), (101, 415, 522, 416), (102, 209, 522, 415), (102, 415, 532, 394), (102, 394, 533, 414), (102, 414, 523, 209), (103, 266, 523, 414), (103, 414, 533, 191), (103, 191, 534, 200), (103, 200, 524, 266), (104, 330, 524, 200), (104, 200, 534, 267), (104, 267, 535, 270), (104, 270, 525, 330), (105, 403, 525, 270), (105, 270, 535, 312), (105, 312, 536, 371), (105, 371, 526, 403), (106, 204, 526, 371), (106, 371, 536, 376), (106, 376, 537, 150), (106, 150, 527, 204), (107, 274, 527, 150), (107, 150, 537, 161), (107, 161, 538, 230), (107, 230, 528, 274), (108, 337, 528, 230), (108, 230, 538, 235), (108, 235, 539, 293), (108, 293, 529, 337), (109, 347, 529, 293), (109, 293, 539, 158), (109, 158, 530, 280), (109, 280, 520, 347), (110, 194, 530, 363), (110, 363, 540, 407), (110, 407, 541, 199), (110, 199, 531, 194), (111, 327, 531, 199), (111, 199, 541, 206), (111, 206, 542, 299), (111, 299, 532, 327), (112, 394, 532, 299), (112, 299, 542, 283), (112, 283, 543, 362), (112, 362, 533, 394), (113, 191, 533, 362), (113, 362, 543, 346), (113, 346, 544, 141), (113, 141, 534, 191), (114, 267, 534, 141), (114, 141, 544, 419), (114, 419, 545, 221), (114, 221, 535, 267), (115, 312, 535, 221), (115, 221, 545, 198), (115, 198, 546, 305), (115, 305, 536, 312), (116, 376, 536, 305), (116, 305, 546, 277), (116, 277, 547, 358), (116, 358, 537, 376), (117, 161, 537, 358), (117, 358, 547, 224), (117, 224, 548, 160), (117, 160, 538, 161), (118, 235, 538, 160), (118, 160, 548, 163), (118, 163, 549, 282), (118, 282, 539, 235), (119, 158, 539, 282), (119, 282, 549, 413), (119, 413, 540, 363), (119, 363, 530, 158), (120, 407, 540, 340), (120, 340, 550, 307), (120, 307, 551, 412), (120, 412, 541, 407), (121, 206, 541, 412), (121, 412, 551, 237), (121, 237, 552, 210), (121, 210, 542, 206), (122, 283, 542, 210), (122, 210, 552, 406), (122, 406, 553, 296), (122, 296, 543, 283), (123, 346, 543, 296), (123, 296, 553, 333), (123, 333, 554, 374), (123, 374, 544, 346), (124, 419, 544, 374), (124, 374, 554, 260), (124, 260, 555, 154), (124, 154, 545, 419), (125, 198, 545, 154), (125, 154, 555, 190), (125, 190, 556, 232), (125, 232, 546, 198), (126, 277, 546, 232), (126, 232, 556, 397), (126, 397, 557, 162), (126, 162, 547, 277), (127, 224, 547, 162), (127, 162, 557, 326), (127, 326, 558, 197), (127, 197, 548, 224), (128, 163, 548, 197), (128, 197, 558, 242), (128, 242, 559, 399), (128, 399, 549, 163), (129, 413, 549, 399), (129, 399, 559, 251), (129, 251, 550, 340), (129, 340, 540, 413), (130, 307, 550, 352), (130, 352, 420, 208), (130, 208, 421, 281), (130, 281, 551, 307), (131, 237, 551, 281), (131, 281, 421, 410), (131, 410, 422, 212), (131, 212, 552, 237), (132, 406, 552, 212), (132, 212, 422, 335), (132, 335, 423, 391), (132, 391, 553, 406), (133, 333, 553, 391), (133, 391, 423, 269), (133, 269, 424, 329), (133, 329, 554, 333), (134, 260, 554, 329), (134, 329, 424, 187), (134, 187, 425, 259), (134, 259, 555, 260), (135, 190, 555, 259), (135, 259, 425, 387), (135, 387, 426, 181), (135, 181, 556, 190), (136, 397, 556, 181), (136, 181, 426, 328), (136, 328, 427, 366), (136, 366, 557, 397), (137, 326, 557, 366), (137, 366, 427, 262), (137, 262, 428, 313), (137, 313, 558, 326), (138, 242, 558, 313), (138, 313, 428, 169), (138, 169, 429, 241), (138, 241, 559, 242), (139, 251, 559, 241), (139, 241, 429, 176), (139, 176, 420, 352), (139, 352, 550, 251)])
me_torus_001.materials.append(mat_material_003)
me_torus_001.use_remesh_preserve_volume = False
me_torus_001.use_remesh_preserve_attributes = False
me_torus_001.use_mirror_vertex_groups = False
me_torus_001.update()
me_circle_002 = bpy.data.meshes.new('Circle.002')
me_circle_002.from_pydata([(0.0, 1.0, 0.0), (-0.1951, 0.9808, 0.0), (-0.3827, 0.9239, 0.0), (-0.5556, 0.8315, 0.0), (-0.7071, 0.7071, 0.0), (-0.8315, 0.5556, 0.0), (-0.9239, 0.3827, 0.0), (-0.9808, 0.1951, 0.0), (-1.0, 7.55e-08, 0.0), (-0.9808, -0.1951, 0.0), (-0.9239, -0.3827, 0.0), (-0.8315, -0.5556, 0.0), (-0.7071, -0.7071, 0.0), (-0.5556, -0.8315, 0.0), (-0.3827, -0.9239, 0.0), (-0.1951, -0.9808, 0.0), (3.258e-07, -1.0, 0.0), (0.1951, -0.9808, 0.0), (0.3827, -0.9239, 0.0), (0.5556, -0.8315, 0.0), (0.7071, -0.7071, 0.0), (0.8315, -0.5556, 0.0), (0.9239, -0.3827, 0.0), (0.9808, -0.1951, 0.0), (1.0, 9.656e-07, 0.0), (0.9808, 0.1951, 0.0), (0.9239, 0.3827, 0.0), (0.8315, 0.5556, 0.0), (0.7071, 0.7071, 0.0), (0.5556, 0.8315, 0.0), (0.3827, 0.9239, 0.0), (0.1951, 0.9808, 0.0), (0.0, 1.0, 1.08), (-0.1951, 0.9808, 1.08), (-0.3827, 0.9239, 1.08), (-0.5556, 0.8315, 1.08), (-0.7071, 0.7071, 1.08), (-0.8315, 0.5556, 1.08), (-0.9239, 0.3827, 1.08), (-0.9808, 0.1951, 1.08), (-1.0, 7.55e-08, 1.08), (-0.9808, -0.1951, 1.08), (-0.9239, -0.3827, 1.08), (-0.8315, -0.5556, 1.08), (-0.7071, -0.7071, 1.08), (-0.5556, -0.8315, 1.08), (-0.3827, -0.9239, 1.08), (-0.1951, -0.9808, 1.08), (3.258e-07, -1.0, 1.08), (0.1951, -0.9808, 1.08), (0.3827, -0.9239, 1.08), (0.5556, -0.8315, 1.08), (0.7071, -0.7071, 1.08), (0.8315, -0.5556, 1.08), (0.9239, -0.3827, 1.08), (0.9808, -0.1951, 1.08), (1.0, 9.656e-07, 1.08), (0.9808, 0.1951, 1.08), (0.9239, 0.3827, 1.08), (0.8315, 0.5556, 1.08), (0.7071, 0.7071, 1.08), (0.5556, 0.8315, 1.08), (0.3827, 0.9239, 1.08), (0.1951, 0.9808, 1.08), (2.69e-08, 1.227, 1.04), (-0.2393, 1.203, 1.04), (-0.4694, 1.133, 1.04), (-0.6814, 1.02, 1.04), (-0.8673, 0.8673, 1.04), (-1.02, 0.6814, 1.04), (-1.133, 0.4694, 1.04), (-1.203, 0.2393, 1.04), (-1.227, 2.805e-08, 1.04), (-1.203, -0.2393, 1.04), (-1.133, -0.4694, 1.04), (-1.02, -0.6814, 1.04), (-0.8673, -0.8673, 1.04), (-0.6814, -1.02, 1.04), (-0.4694, -1.133, 1.04), (-0.2393, -1.203, 1.04), (4.265e-07, -1.227, 1.04), (0.2393, -1.203, 1.04), (0.4694, -1.133, 1.04), (0.6814, -1.02, 1.04), (0.8673, -0.8673, 1.04), (1.02, -0.6814, 1.04), (1.133, -0.4694, 1.04), (1.203, -0.2393, 1.04), (1.227, 1.12e-06, 1.04), (1.203, 0.2393, 1.04), (1.133, 0.4694, 1.04), (1.02, 0.6814, 1.04), (0.8673, 0.8673, 1.04), (0.6814, 1.02, 1.04), (0.4694, 1.133, 1.04), (0.2393, 1.203, 1.04)], [], [(12, 11, 43, 44), (26, 25, 57, 58), (13, 12, 44, 45), (27, 26, 58, 59), (14, 13, 45, 46), (1, 0, 32, 33), (28, 27, 59, 60), (15, 14, 46, 47), (2, 1, 33, 34), (29, 28, 60, 61), (16, 15, 47, 48), (3, 2, 34, 35), (30, 29, 61, 62), (17, 16, 48, 49), (4, 3, 35, 36), (31, 30, 62, 63), (18, 17, 49, 50), (5, 4, 36, 37), (0, 31, 63, 32), (19, 18, 50, 51), (6, 5, 37, 38), (20, 19, 51, 52), (7, 6, 38, 39), (21, 20, 52, 53), (8, 7, 39, 40), (22, 21, 53, 54), (9, 8, 40, 41), (23, 22, 54, 55), (10, 9, 41, 42), (24, 23, 55, 56), (11, 10, 42, 43), (25, 24, 56, 57), (39, 38, 70, 71), (53, 52, 84, 85), (40, 39, 71, 72), (54, 53, 85, 86), (41, 40, 72, 73), (55, 54, 86, 87), (42, 41, 73, 74), (56, 55, 87, 88), (43, 42, 74, 75), (57, 56, 88, 89), (44, 43, 75, 76), (58, 57, 89, 90), (45, 44, 76, 77), (59, 58, 90, 91), (46, 45, 77, 78), (33, 32, 64, 65), (60, 59, 91, 92), (47, 46, 78, 79), (34, 33, 65, 66), (61, 60, 92, 93), (48, 47, 79, 80), (35, 34, 66, 67), (62, 61, 93, 94), (49, 48, 80, 81), (36, 35, 67, 68), (63, 62, 94, 95), (50, 49, 81, 82), (37, 36, 68, 69), (32, 63, 95, 64), (51, 50, 82, 83), (38, 37, 69, 70), (52, 51, 83, 84)])
me_circle_002.materials.append(mat_material_002)
me_circle_002.use_remesh_preserve_volume = False
me_circle_002.use_remesh_preserve_attributes = False
me_circle_002.use_mirror_vertex_groups = False
me_circle_002.update()
me_circle_001 = bpy.data.meshes.new('Circle.001')
me_circle_001.from_pydata([(0.0, 1.0, 1.183), (-0.1951, 0.9808, 1.183), (-0.3827, 0.9239, 1.183), (-0.5556, 0.8315, 1.183), (-0.7071, 0.7071, 1.183), (-0.8315, 0.5556, 1.183), (-0.9239, 0.3827, 1.183), (-0.9808, 0.1951, 1.183), (-1.0, 7.55e-08, 1.183), (-0.9808, -0.1951, 1.183), (-0.9239, -0.3827, 1.183), (-0.8315, -0.5556, 1.183), (-0.7071, -0.7071, 1.183), (-0.3827, -0.9239, 1.183), (-0.1951, -0.9808, 1.183), (3.258e-07, -1.0, 1.183), (0.1951, -0.9808, 1.183), (0.3827, -0.9239, 1.183), (0.5556, -0.8315, 1.183), (0.7071, -0.7071, 1.183), (0.8315, -0.5556, 1.183), (0.9239, -0.3827, 1.183), (0.9808, -0.1951, 1.183), (1.0, 9.656e-07, 1.183), (0.9808, 0.1951, 1.183), (0.9239, 0.3827, 1.183), (0.8315, 0.5556, 1.183), (0.7071, 0.7071, 1.183), (0.5556, 0.8315, 1.183), (0.3827, 0.9239, 1.183), (0.1951, 0.9808, 1.183), (0.0505, 0.2539, 1.813), (0.09905, 0.498, 1.737), (0.1438, 0.723, 1.614), (0.183, 0.9201, 1.449), (0.2152, 1.082, 1.248), (0.2391, 1.202, 1.039), (0.09905, 0.2391, 1.813), (0.1943, 0.4691, 1.737), (0.2821, 0.681, 1.614), (0.359, 0.8668, 1.449), (0.4222, 1.019, 1.248), (0.4691, 1.132, 1.039), (0.1438, 0.2152, 1.813), (0.2821, 0.4222, 1.737), (0.4095, 0.6129, 1.614), (0.5212, 0.7801, 1.449), (0.6129, 0.9173, 1.248), (0.681, 1.019, 1.039), (0.183, 0.183, 1.813), (0.359, 0.359, 1.737), (0.5212, 0.5212, 1.614), (0.6634, 0.6634, 1.449), (0.7801, 0.7801, 1.248), (0.8668, 0.8668, 1.039), (0.2152, 0.1438, 1.813), (0.4222, 0.2821, 1.737), (0.6129, 0.4095, 1.614), (0.7801, 0.5212, 1.449), (0.9173, 0.6129, 1.248), (1.019, 0.681, 1.039), (0.2391, 0.09905, 1.813), (0.4691, 0.1943, 1.737), (0.681, 0.2821, 1.614), (0.8668, 0.359, 1.449), (1.019, 0.4222, 1.248), (1.132, 0.4691, 1.039), (0.2539, 0.0505, 1.813), (0.498, 0.09905, 1.737), (0.723, 0.1438, 1.614), (0.9201, 0.183, 1.449), (1.082, 0.2152, 1.248), (1.202, 0.2391, 1.039), (0.2588, -3.398e-07, 1.813), (0.5077, -3.299e-07, 1.737), (0.7371, -3.2e-07, 1.614), (0.9382, -3.299e-07, 1.449), (1.103, -3.497e-07, 1.248), (1.226, -2.706e-07, 1.039), (0.2539, -0.0505, 1.813), (0.498, -0.09905, 1.737), (0.723, -0.1438, 1.614), (0.9201, -0.183, 1.449), (1.082, -0.2152, 1.248), (1.202, -0.2391, 1.039), (0.2391, -0.09905, 1.813), (0.4691, -0.1943, 1.737), (0.681, -0.2821, 1.614), (0.8668, -0.359, 1.449), (1.019, -0.4222, 1.248), (1.132, -0.4691, 1.039), (0.2152, -0.1438, 1.813), (0.4222, -0.2821, 1.737), (0.6129, -0.4095, 1.614), (0.7801, -0.5212, 1.449), (0.9173, -0.6129, 1.248), (1.019, -0.681, 1.039), (0.183, -0.183, 1.813), (0.359, -0.359, 1.737), (0.5212, -0.5212, 1.614), (0.6634, -0.6634, 1.449), (0.7801, -0.7801, 1.248), (0.8668, -0.8668, 1.039), (0.1438, -0.2152, 1.813), (0.2821, -0.4222, 1.737), (0.4095, -0.6129, 1.614), (0.5212, -0.7801, 1.449), (0.6129, -0.9173, 1.248), (0.681, -1.019, 1.039), (0.09905, -0.2391, 1.813), (0.1943, -0.4691, 1.737), (0.2821, -0.681, 1.614), (0.359, -0.8668, 1.449), (0.4222, -1.019, 1.248), (0.4691, -1.132, 1.039), (0.0505, -0.2539, 1.813), (0.09905, -0.498, 1.737), (0.1438, -0.723, 1.614), (0.183, -0.9201, 1.449), (0.2152, -1.082, 1.248), (0.2391, -1.202, 1.039), (-4.687e-08, -0.2588, 1.813), (1.738e-08, -0.5077, 1.737), (-2.389e-09, -0.7371, 1.614), (-7.159e-08, -0.9382, 1.449), (-1.507e-07, -1.103, 1.248), (4.704e-08, -1.226, 1.039), (-0.0505, -0.2539, 1.813), (-0.09905, -0.498, 1.737), (-0.1438, -0.723, 1.614), (-0.183, -0.9201, 1.449), (-0.2152, -1.082, 1.248), (-0.2391, -1.202, 1.039), (-2.027e-07, -7.381e-07, 1.838), (-0.09905, -0.2391, 1.813), (-0.1943, -0.4691, 1.737), (-0.2821, -0.681, 1.614), (-0.359, -0.8668, 1.449), (-0.4222, -1.019, 1.248), (-0.4691, -1.132, 1.039), (-0.1438, -0.2152, 1.813), (-0.2821, -0.4222, 1.737), (-0.4095, -0.6129, 1.614), (-0.5212, -0.7801, 1.449), (-0.6129, -0.9173, 1.248), (-0.681, -1.019, 1.039), (-0.183, -0.183, 1.813), (-0.359, -0.359, 1.737), (-0.5212, -0.5212, 1.614), (-0.6634, -0.6634, 1.449), (-0.7801, -0.7801, 1.248), (-0.8668, -0.8668, 1.039), (-0.2152, -0.1438, 1.813), (-0.4222, -0.2821, 1.737), (-0.6129, -0.4095, 1.614), (-0.7801, -0.5212, 1.449), (-0.9173, -0.6129, 1.248), (-1.019, -0.681, 1.039), (-0.2391, -0.09905, 1.813), (-0.4691, -0.1943, 1.737), (-0.681, -0.2821, 1.614), (-0.8668, -0.359, 1.449), (-1.019, -0.4222, 1.248), (-1.132, -0.4691, 1.039), (-0.2539, -0.0505, 1.813), (-0.498, -0.09905, 1.737), (-0.723, -0.1438, 1.614), (-0.9201, -0.183, 1.449), (-1.082, -0.2152, 1.248), (-1.202, -0.2391, 1.039), (-0.2588, -3.2e-07, 1.813), (-0.5077, -2.805e-07, 1.737), (-0.7371, -2.805e-07, 1.614), (-0.9382, -1.52e-07, 1.449), (-1.103, -9.264e-08, 1.248), (-1.226, -3.299e-07, 1.039), (-0.2539, 0.0505, 1.813), (-0.498, 0.09905, 1.737), (-0.723, 0.1438, 1.614), (-0.9201, 0.183, 1.449), (-1.082, 0.2152, 1.248), (-1.202, 0.2391, 1.039), (-0.2391, 0.09905, 1.813), (-0.4691, 0.1943, 1.737), (-0.681, 0.2821, 1.614), (-0.8668, 0.359, 1.449), (-1.019, 0.4222, 1.248), (-1.132, 0.4691, 1.039), (-0.2152, 0.1438, 1.813), (-0.4222, 0.2821, 1.737), (-0.6129, 0.4095, 1.614), (-0.7801, 0.5212, 1.449), (-0.9173, 0.6129, 1.248), (-1.019, 0.681, 1.039), (-0.183, 0.183, 1.813), (-0.359, 0.359, 1.737), (-0.5212, 0.5212, 1.614), (-0.6634, 0.6634, 1.449), (-0.7801, 0.7801, 1.248), (-0.8668, 0.8668, 1.039), (-0.1438, 0.2152, 1.813), (-0.2821, 0.4222, 1.737), (-0.4095, 0.6129, 1.614), (-0.5212, 0.7801, 1.449), (-0.6129, 0.9173, 1.248), (-0.681, 1.019, 1.039), (-0.09905, 0.2391, 1.813), (-0.1943, 0.4691, 1.737), (-0.2821, 0.681, 1.614), (-0.359, 0.8668, 1.449), (-0.4222, 1.019, 1.248), (-0.4691, 1.132, 1.039), (-0.0505, 0.2539, 1.813), (-0.09905, 0.498, 1.737), (-0.1438, 0.723, 1.614), (-0.183, 0.9201, 1.449), (-0.2152, 1.082, 1.248), (-0.2391, 1.202, 1.039), (1.244e-08, 0.2588, 1.813), (6.681e-08, 0.5077, 1.737), (1.063e-07, 0.7371, 1.614), (1.657e-07, 0.9382, 1.449), (3.238e-07, 1.103, 1.248), (4.704e-08, 1.226, 1.039)], [(1, 0), (2, 1), (3, 2), (4, 3), (5, 4), (6, 5), (7, 6), (8, 7), (9, 8), (10, 9), (11, 10), (12, 11), (14, 13), (15, 14), (16, 15), (17, 16), (18, 17), (19, 18), (20, 19), (21, 20), (22, 21), (23, 22), (24, 23), (25, 24), (26, 25), (27, 26), (28, 27), (29, 28), (30, 29), (0, 30)], [(218, 133, 31), (219, 218, 31, 32), (220, 219, 32, 33), (221, 220, 33, 34), (222, 221, 34, 35), (223, 222, 35, 36), (31, 133, 37), (32, 31, 37, 38), (33, 32, 38, 39), (34, 33, 39, 40), (35, 34, 40, 41), (36, 35, 41, 42), (40, 39, 45, 46), (41, 40, 46, 47), (42, 41, 47, 48), (37, 133, 43), (38, 37, 43, 44), (39, 38, 44, 45), (43, 133, 49), (44, 43, 49, 50), (45, 44, 50, 51), (46, 45, 51, 52), (47, 46, 52, 53), (48, 47, 53, 54), (53, 52, 58, 59), (54, 53, 59, 60), (49, 133, 55), (50, 49, 55, 56), (51, 50, 56, 57), (52, 51, 57, 58), (55, 133, 61), (56, 55, 61, 62), (57, 56, 62, 63), (58, 57, 63, 64), (59, 58, 64, 65), (60, 59, 65, 66), (65, 64, 70, 71), (66, 65, 71, 72), (61, 133, 67), (62, 61, 67, 68), (63, 62, 68, 69), (64, 63, 69, 70), (68, 67, 73, 74), (69, 68, 74, 75), (70, 69, 75, 76), (71, 70, 76, 77), (72, 71, 77, 78), (67, 133, 73), (78, 77, 83, 84), (73, 133, 79), (74, 73, 79, 80), (75, 74, 80, 81), (76, 75, 81, 82), (77, 76, 82, 83), (81, 80, 86, 87), (82, 81, 87, 88), (83, 82, 88, 89), (84, 83, 89, 90), (79, 133, 85), (80, 79, 85, 86), (85, 133, 91), (86, 85, 91, 92), (87, 86, 92, 93), (88, 87, 93, 94), (89, 88, 94, 95), (90, 89, 95, 96), (93, 92, 98, 99), (94, 93, 99, 100), (95, 94, 100, 101), (96, 95, 101, 102), (91, 133, 97), (92, 91, 97, 98), (97, 133, 103), (98, 97, 103, 104), (99, 98, 104, 105), (100, 99, 105, 106), (101, 100, 106, 107), (102, 101, 107, 108), (106, 105, 111, 112), (107, 106, 112, 113), (108, 107, 113, 114), (103, 133, 109), (104, 103, 109, 110), (105, 104, 110, 111), (109, 133, 115), (110, 109, 115, 116), (111, 110, 116, 117), (112, 111, 117, 118), (113, 112, 118, 119), (114, 113, 119, 120), (118, 117, 123, 124), (119, 118, 124, 125), (120, 119, 125, 126), (115, 133, 121), (116, 115, 121, 122), (117, 116, 122, 123), (121, 133, 127), (122, 121, 127, 128), (123, 122, 128, 129), (124, 123, 129, 130), (125, 124, 130, 131), (126, 125, 131, 132), (131, 130, 137, 138), (132, 131, 138, 139), (127, 133, 134), (128, 127, 134, 135), (129, 128, 135, 136), (130, 129, 136, 137), (135, 134, 140, 141), (136, 135, 141, 142), (137, 136, 142, 143), (138, 137, 143, 144), (139, 138, 144, 145), (134, 133, 140), (145, 144, 150, 151), (140, 133, 146), (141, 140, 146, 147), (142, 141, 147, 148), (143, 142, 148, 149), (144, 143, 149, 150), (147, 146, 152, 153), (148, 147, 153, 154), (149, 148, 154, 155), (150, 149, 155, 156), (151, 150, 156, 157), (146, 133, 152), (157, 156, 162, 163), (152, 133, 158), (153, 152, 158, 159), (154, 153, 159, 160), (155, 154, 160, 161), (156, 155, 161, 162), (160, 159, 165, 166), (161, 160, 166, 167), (162, 161, 167, 168), (163, 162, 168, 169), (158, 133, 164), (159, 158, 164, 165), (164, 133, 170), (165, 164, 170, 171), (166, 165, 171, 172), (167, 166, 172, 173), (168, 167, 173, 174), (169, 168, 174, 175), (172, 171, 177, 178), (173, 172, 178, 179), (174, 173, 179, 180), (175, 174, 180, 181), (170, 133, 176), (171, 170, 176, 177), (176, 133, 182), (177, 176, 182, 183), (178, 177, 183, 184), (179, 178, 184, 185), (180, 179, 185, 186), (181, 180, 186, 187), (185, 184, 190, 191), (186, 185, 191, 192), (187, 186, 192, 193), (182, 133, 188), (183, 182, 188, 189), (184, 183, 189, 190), (188, 133, 194), (189, 188, 194, 195), (190, 189, 195, 196), (191, 190, 196, 197), (192, 191, 197, 198), (193, 192, 198, 199), (198, 197, 203, 204), (199, 198, 204, 205), (194, 133, 200), (195, 194, 200, 201), (196, 195, 201, 202), (197, 196, 202, 203), (200, 133, 206), (201, 200, 206, 207), (202, 201, 207, 208), (203, 202, 208, 209), (204, 203, 209, 210), (205, 204, 210, 211), (210, 209, 215, 216), (211, 210, 216, 217), (206, 133, 212), (207, 206, 212, 213), (208, 207, 213, 214), (209, 208, 214, 215), (213, 212, 218, 219), (214, 213, 219, 220), (215, 214, 220, 221), (216, 215, 221, 222), (217, 216, 222, 223), (212, 133, 218)])
me_circle_001.materials.append(mat_material_001)
me_circle_001.use_remesh_preserve_volume = False
me_circle_001.use_remesh_preserve_attributes = False
me_circle_001.use_mirror_vertex_groups = False
me_circle_001.update()

# ---- objects
ob_torus_001 = bpy.data.objects.new('Torus.001', me_torus_001)
ob_circle_001 = bpy.data.objects.new('Circle.001', me_circle_002)
ob_circle = bpy.data.objects.new('Circle', me_circle_001)
ob_lamp = bpy.data.objects.new('Lamp', light_lamp)
ob_camera = bpy.data.objects.new('Camera', cam_camera)

# ---- transforms, parenting, visibility, modifiers, constraints
ob_torus_001.location = (0.0, 0.0, 0.6906)
ob_torus_001.scale = (1.37, 1.369, 0.9292)
ob_torus_001.lineart.crease_threshold = 0.0
ob_circle_001.location = (0.0, 0.0, 0.0)
ob_circle_001.lineart.crease_threshold = 0.0
_m = ob_circle_001.modifiers.new('UVWarp', 'UV_WARP')
_m = ob_circle_001.modifiers.new('Solidify', 'SOLIDIFY')
_m.nonmanifold_thickness_mode = 'FIXED'
_m.nonmanifold_merge_threshold = 0.0003
ob_circle.location = (0.0, 0.0, 0.0)
ob_circle.lineart.crease_threshold = 0.0
ob_lamp.location = (4.076, 1.005, 5.904)
ob_lamp.rotation_euler = (0.6503, 0.05522, 1.866)
ob_lamp.lock_rotations_4d = False
ob_lamp.empty_display_type = 'ARROWS'
ob_lamp.color = (0.0, 0.0, 0.0, 0.0)
ob_lamp.lineart.crease_threshold = 0.0
ob_camera.location = (7.481, -6.508, 5.344)
ob_camera.rotation_euler = (1.109, 0.0, 0.8149)
ob_camera.lock_rotations_4d = False
ob_camera.empty_display_type = 'ARROWS'
ob_camera.color = (0.0, 0.0, 0.0, 0.0)
ob_camera.display_type = 'WIRE'
ob_camera.lineart.crease_threshold = 0.0

# ---- collection membership
col_collection_1.objects.link(ob_torus_001)
col_collection_1.objects.link(ob_circle_001)
col_collection_1.objects.link(ob_circle)
col_collection_1.objects.link(ob_lamp)
col_collection_1.objects.link(ob_camera)

# ---- scene / render settings (as saved in the file)
scene.camera = ob_camera
scene.frame_start = 1; scene.frame_end = 250; scene.frame_set(2)
scene.render.engine = 'BLENDER_EEVEE_NEXT'
scene.render.resolution_percentage = 50
scene.render.dither_intensity = 0.0
scene.cycles.use_denoising = False
scene.cycles.samples = 128
scene.cycles.sampling_pattern = 'TABULATED_SOBOL'
scene.cycles.use_adaptive_sampling = False
scene.cycles.use_light_tree = False
scene.cycles.blur_glossy = 0.0
scene.cycles.sample_clamp_indirect = 0.0
scene.view_settings.view_transform = 'Standard'
bpy.context.view_layer.update()
